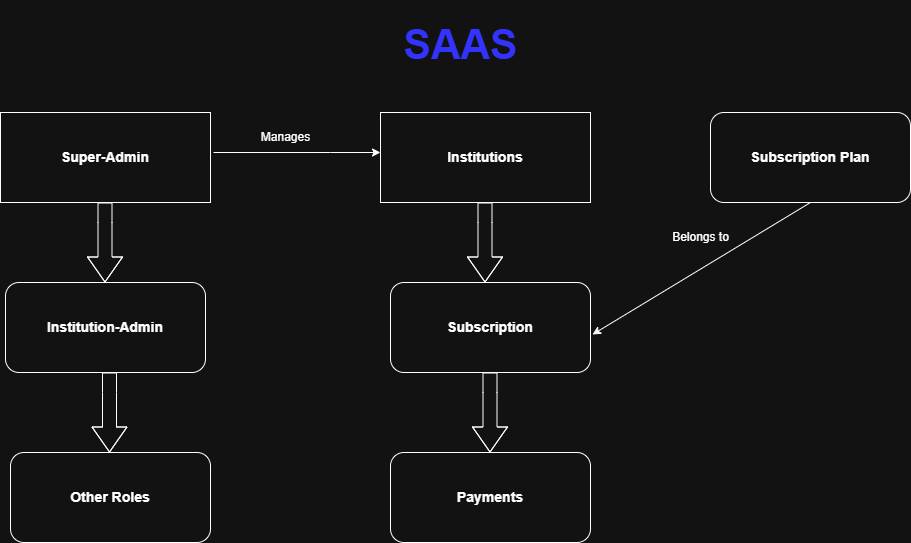

The diagram above was exported from draw.io. Its source (the exported page's mxGraphModel, read from the mxfile embedded in the PNG):
<mxGraphModel dx="2261" dy="1907" grid="1" gridSize="10" guides="1" tooltips="1" connect="1" arrows="1" fold="1" page="1" pageScale="1" pageWidth="827" pageHeight="1169" math="0" shadow="0">
  <root>
    <mxCell id="0" />
    <mxCell id="1" parent="0" />
    <mxCell id="43f8aeHIP7YN4YqSY0mL-1" value="&lt;h3&gt;Institutions&lt;/h3&gt;" style="rounded=0;whiteSpace=wrap;html=1;" vertex="1" parent="1">
      <mxGeometry x="270" y="80" width="210" height="90" as="geometry" />
    </mxCell>
    <mxCell id="43f8aeHIP7YN4YqSY0mL-2" value="&lt;h1&gt;&lt;font style=&quot;color: light-dark(rgb(0, 0, 0), rgb(51, 51, 255)); font-size: 41px;&quot;&gt;SAAS&lt;/font&gt;&lt;/h1&gt;" style="text;html=1;align=center;verticalAlign=middle;resizable=0;points=[];autosize=1;strokeColor=none;fillColor=none;" vertex="1" parent="1">
      <mxGeometry x="280" y="-32" width="140" height="90" as="geometry" />
    </mxCell>
    <mxCell id="43f8aeHIP7YN4YqSY0mL-3" value="" style="shape=flexArrow;endArrow=classic;html=1;rounded=0;width=14;endSize=8;" edge="1" parent="1">
      <mxGeometry width="50" height="50" relative="1" as="geometry">
        <mxPoint x="374.5" y="170" as="sourcePoint" />
        <mxPoint x="374.5" y="250" as="targetPoint" />
        <Array as="points">
          <mxPoint x="374.5" y="190" />
        </Array>
      </mxGeometry>
    </mxCell>
    <mxCell id="43f8aeHIP7YN4YqSY0mL-7" value="" style="shape=flexArrow;endArrow=classic;html=1;rounded=0;width=14;endSize=8;" edge="1" parent="1">
      <mxGeometry width="50" height="50" relative="1" as="geometry">
        <mxPoint x="379.5" y="340" as="sourcePoint" />
        <mxPoint x="379.5" y="420" as="targetPoint" />
        <Array as="points">
          <mxPoint x="379.5" y="360" />
        </Array>
      </mxGeometry>
    </mxCell>
    <mxCell id="43f8aeHIP7YN4YqSY0mL-8" value="&lt;h3&gt;Payments&lt;/h3&gt;" style="rounded=1;whiteSpace=wrap;html=1;" vertex="1" parent="1">
      <mxGeometry x="280" y="420" width="200" height="90" as="geometry" />
    </mxCell>
    <mxCell id="43f8aeHIP7YN4YqSY0mL-9" value="&lt;h3&gt;Subscription Plan&lt;/h3&gt;" style="rounded=1;whiteSpace=wrap;html=1;" vertex="1" parent="1">
      <mxGeometry x="600" y="80" width="200" height="90" as="geometry" />
    </mxCell>
    <mxCell id="43f8aeHIP7YN4YqSY0mL-13" value="" style="endArrow=classic;html=1;rounded=0;" edge="1" parent="1" source="43f8aeHIP7YN4YqSY0mL-4">
      <mxGeometry width="50" height="50" relative="1" as="geometry">
        <mxPoint x="390" y="380" as="sourcePoint" />
        <mxPoint x="440" y="330" as="targetPoint" />
      </mxGeometry>
    </mxCell>
    <mxCell id="43f8aeHIP7YN4YqSY0mL-4" value="&lt;h3&gt;Subscription&lt;/h3&gt;" style="rounded=1;whiteSpace=wrap;html=1;" vertex="1" parent="1">
      <mxGeometry x="280" y="250" width="200" height="90" as="geometry" />
    </mxCell>
    <mxCell id="43f8aeHIP7YN4YqSY0mL-15" value="" style="endArrow=classic;html=1;rounded=0;exitX=0.5;exitY=1;exitDx=0;exitDy=0;entryX=1.01;entryY=0.578;entryDx=0;entryDy=0;entryPerimeter=0;" edge="1" parent="1" source="43f8aeHIP7YN4YqSY0mL-9" target="43f8aeHIP7YN4YqSY0mL-4">
      <mxGeometry width="50" height="50" relative="1" as="geometry">
        <mxPoint x="330" y="220" as="sourcePoint" />
        <mxPoint x="630" y="380" as="targetPoint" />
      </mxGeometry>
    </mxCell>
    <mxCell id="43f8aeHIP7YN4YqSY0mL-16" value="Belongs to" style="text;html=1;align=center;verticalAlign=middle;resizable=0;points=[];autosize=1;strokeColor=none;fillColor=none;" vertex="1" parent="1">
      <mxGeometry x="550" y="190" width="80" height="30" as="geometry" />
    </mxCell>
    <mxCell id="43f8aeHIP7YN4YqSY0mL-17" value="&lt;h3&gt;Super-Admin&lt;/h3&gt;" style="rounded=0;whiteSpace=wrap;html=1;" vertex="1" parent="1">
      <mxGeometry x="-110" y="80" width="210" height="90" as="geometry" />
    </mxCell>
    <mxCell id="43f8aeHIP7YN4YqSY0mL-20" value="" style="shape=flexArrow;endArrow=classic;html=1;rounded=0;width=14;endSize=8;" edge="1" parent="1">
      <mxGeometry width="50" height="50" relative="1" as="geometry">
        <mxPoint x="-5.5" y="170" as="sourcePoint" />
        <mxPoint x="-5.5" y="250" as="targetPoint" />
        <Array as="points">
          <mxPoint x="-5.5" y="190" />
        </Array>
      </mxGeometry>
    </mxCell>
    <mxCell id="43f8aeHIP7YN4YqSY0mL-21" value="&lt;h3&gt;Institution-Admin&lt;/h3&gt;" style="rounded=1;whiteSpace=wrap;html=1;" vertex="1" parent="1">
      <mxGeometry x="-105" y="250" width="200" height="90" as="geometry" />
    </mxCell>
    <mxCell id="43f8aeHIP7YN4YqSY0mL-22" value="" style="shape=flexArrow;endArrow=classic;html=1;rounded=0;width=14;endSize=8;" edge="1" parent="1">
      <mxGeometry width="50" height="50" relative="1" as="geometry">
        <mxPoint x="-1" y="340" as="sourcePoint" />
        <mxPoint x="-1" y="420" as="targetPoint" />
        <Array as="points">
          <mxPoint x="-1" y="360" />
        </Array>
      </mxGeometry>
    </mxCell>
    <mxCell id="43f8aeHIP7YN4YqSY0mL-23" value="&lt;h3&gt;Other Roles&lt;/h3&gt;" style="rounded=1;whiteSpace=wrap;html=1;" vertex="1" parent="1">
      <mxGeometry x="-100" y="420" width="200" height="90" as="geometry" />
    </mxCell>
    <mxCell id="43f8aeHIP7YN4YqSY0mL-24" value="" style="endArrow=classic;html=1;rounded=0;" edge="1" parent="1">
      <mxGeometry width="50" height="50" relative="1" as="geometry">
        <mxPoint x="103" y="120" as="sourcePoint" />
        <mxPoint x="270" y="120" as="targetPoint" />
        <Array as="points">
          <mxPoint x="220" y="120" />
        </Array>
      </mxGeometry>
    </mxCell>
    <mxCell id="43f8aeHIP7YN4YqSY0mL-25" value="Manages" style="text;html=1;align=center;verticalAlign=middle;resizable=0;points=[];autosize=1;strokeColor=none;fillColor=none;" vertex="1" parent="1">
      <mxGeometry x="140" y="90" width="70" height="30" as="geometry" />
    </mxCell>
  </root>
</mxGraphModel>